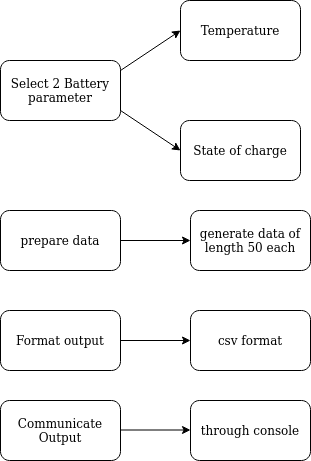

The diagram above was exported from draw.io. Its source (the exported page's mxGraphModel, read from the mxfile embedded in the PNG):
<mxGraphModel dx="819" dy="1650" grid="1" gridSize="10" guides="1" tooltips="1" connect="1" arrows="1" fold="1" page="1" pageScale="1" pageWidth="827" pageHeight="1169" math="0" shadow="0">
  <root>
    <mxCell id="WIyWlLk6GJQsqaUBKTNV-0" />
    <mxCell id="WIyWlLk6GJQsqaUBKTNV-1" parent="WIyWlLk6GJQsqaUBKTNV-0" />
    <mxCell id="mitYAvD4psmqQfdsGdBm-0" value="prepare data" style="rounded=1;whiteSpace=wrap;html=1;" parent="WIyWlLk6GJQsqaUBKTNV-1" vertex="1">
      <mxGeometry x="250" y="180" width="120" height="60" as="geometry" />
    </mxCell>
    <mxCell id="mitYAvD4psmqQfdsGdBm-1" value="Format output" style="rounded=1;whiteSpace=wrap;html=1;" parent="WIyWlLk6GJQsqaUBKTNV-1" vertex="1">
      <mxGeometry x="250" y="280" width="120" height="60" as="geometry" />
    </mxCell>
    <mxCell id="mitYAvD4psmqQfdsGdBm-2" value="Select 2 Battery parameter" style="rounded=1;whiteSpace=wrap;html=1;" parent="WIyWlLk6GJQsqaUBKTNV-1" vertex="1">
      <mxGeometry x="250" y="30" width="120" height="60" as="geometry" />
    </mxCell>
    <mxCell id="mitYAvD4psmqQfdsGdBm-6" value="" style="endArrow=classic;html=1;rounded=0;" parent="WIyWlLk6GJQsqaUBKTNV-1" edge="1">
      <mxGeometry width="50" height="50" relative="1" as="geometry">
        <mxPoint x="370" y="40" as="sourcePoint" />
        <mxPoint x="430" as="targetPoint" />
      </mxGeometry>
    </mxCell>
    <mxCell id="mitYAvD4psmqQfdsGdBm-7" value="" style="endArrow=classic;html=1;rounded=0;" parent="WIyWlLk6GJQsqaUBKTNV-1" edge="1">
      <mxGeometry width="50" height="50" relative="1" as="geometry">
        <mxPoint x="370" y="80" as="sourcePoint" />
        <mxPoint x="430" y="120" as="targetPoint" />
      </mxGeometry>
    </mxCell>
    <mxCell id="mitYAvD4psmqQfdsGdBm-8" value="Temperature" style="rounded=1;whiteSpace=wrap;html=1;" parent="WIyWlLk6GJQsqaUBKTNV-1" vertex="1">
      <mxGeometry x="430" y="-30" width="120" height="60" as="geometry" />
    </mxCell>
    <mxCell id="mitYAvD4psmqQfdsGdBm-9" value="State of charge" style="rounded=1;whiteSpace=wrap;html=1;" parent="WIyWlLk6GJQsqaUBKTNV-1" vertex="1">
      <mxGeometry x="430" y="90" width="120" height="60" as="geometry" />
    </mxCell>
    <mxCell id="mitYAvD4psmqQfdsGdBm-14" value="Communicate Output" style="rounded=1;whiteSpace=wrap;html=1;" parent="WIyWlLk6GJQsqaUBKTNV-1" vertex="1">
      <mxGeometry x="250" y="370" width="120" height="60" as="geometry" />
    </mxCell>
    <mxCell id="mitYAvD4psmqQfdsGdBm-15" value="" style="endArrow=classic;html=1;rounded=0;entryX=0;entryY=0.5;entryDx=0;entryDy=0;" parent="WIyWlLk6GJQsqaUBKTNV-1" target="mitYAvD4psmqQfdsGdBm-17" edge="1">
      <mxGeometry width="50" height="50" relative="1" as="geometry">
        <mxPoint x="370" y="310" as="sourcePoint" />
        <mxPoint x="430" y="270" as="targetPoint" />
      </mxGeometry>
    </mxCell>
    <mxCell id="mitYAvD4psmqQfdsGdBm-17" value="csv format" style="rounded=1;whiteSpace=wrap;html=1;" parent="WIyWlLk6GJQsqaUBKTNV-1" vertex="1">
      <mxGeometry x="440" y="280" width="120" height="60" as="geometry" />
    </mxCell>
    <mxCell id="mitYAvD4psmqQfdsGdBm-19" value="generate data of length 50 each " style="rounded=1;whiteSpace=wrap;html=1;" parent="WIyWlLk6GJQsqaUBKTNV-1" vertex="1">
      <mxGeometry x="440" y="180" width="120" height="60" as="geometry" />
    </mxCell>
    <mxCell id="mitYAvD4psmqQfdsGdBm-20" value="" style="endArrow=classic;html=1;rounded=0;entryX=0;entryY=0.5;entryDx=0;entryDy=0;" parent="WIyWlLk6GJQsqaUBKTNV-1" target="mitYAvD4psmqQfdsGdBm-19" edge="1">
      <mxGeometry width="50" height="50" relative="1" as="geometry">
        <mxPoint x="370" y="210" as="sourcePoint" />
        <mxPoint x="420" y="160" as="targetPoint" />
      </mxGeometry>
    </mxCell>
    <mxCell id="mitYAvD4psmqQfdsGdBm-27" value="" style="endArrow=classic;html=1;rounded=0;entryX=0;entryY=0.5;entryDx=0;entryDy=0;" parent="WIyWlLk6GJQsqaUBKTNV-1" edge="1">
      <mxGeometry width="50" height="50" relative="1" as="geometry">
        <mxPoint x="370" y="399.5" as="sourcePoint" />
        <mxPoint x="440" y="399.5" as="targetPoint" />
      </mxGeometry>
    </mxCell>
    <mxCell id="mitYAvD4psmqQfdsGdBm-28" value="through console" style="rounded=1;whiteSpace=wrap;html=1;" parent="WIyWlLk6GJQsqaUBKTNV-1" vertex="1">
      <mxGeometry x="440" y="370" width="120" height="60" as="geometry" />
    </mxCell>
  </root>
</mxGraphModel>